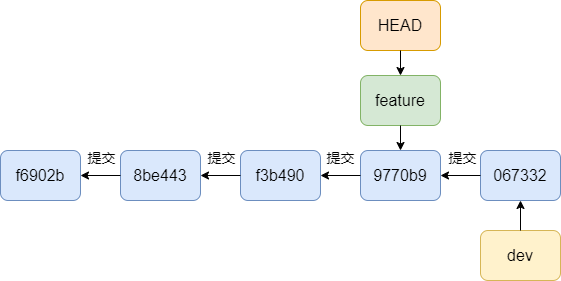

The diagram above was exported from draw.io. Its source (the exported page's mxGraphModel, read from the mxfile embedded in the PNG):
<mxGraphModel dx="1647" dy="853" grid="1" gridSize="5" guides="1" tooltips="1" connect="1" arrows="1" fold="1" page="1" pageScale="1" pageWidth="827" pageHeight="1169" math="0" shadow="0">
  <root>
    <mxCell id="0" />
    <mxCell id="1" parent="0" />
    <mxCell id="pmM0iH8CgM5lqVY0jMuc-1" value="&lt;font style=&quot;font-size: 16px;&quot;&gt;067332&lt;/font&gt;" style="rounded=1;whiteSpace=wrap;html=1;fontSize=14;fillColor=#dae8fc;strokeColor=#6c8ebf;" vertex="1" parent="1">
      <mxGeometry x="540" y="260" width="80" height="50" as="geometry" />
    </mxCell>
    <mxCell id="pmM0iH8CgM5lqVY0jMuc-2" value="&lt;font style=&quot;font-size: 16px;&quot;&gt;8be443&lt;/font&gt;" style="rounded=1;whiteSpace=wrap;html=1;fontSize=14;fillColor=#dae8fc;strokeColor=#6c8ebf;" vertex="1" parent="1">
      <mxGeometry x="180" y="260" width="80" height="50" as="geometry" />
    </mxCell>
    <mxCell id="pmM0iH8CgM5lqVY0jMuc-3" value="&lt;font style=&quot;font-size: 16px;&quot;&gt;f3b490&lt;/font&gt;" style="rounded=1;whiteSpace=wrap;html=1;fontSize=14;fillColor=#dae8fc;strokeColor=#6c8ebf;" vertex="1" parent="1">
      <mxGeometry x="300" y="260" width="80" height="50" as="geometry" />
    </mxCell>
    <mxCell id="pmM0iH8CgM5lqVY0jMuc-4" value="&lt;font style=&quot;font-size: 16px;&quot;&gt;9770b9&lt;/font&gt;" style="rounded=1;whiteSpace=wrap;html=1;fontSize=14;fillColor=#dae8fc;strokeColor=#6c8ebf;" vertex="1" parent="1">
      <mxGeometry x="420" y="260" width="80" height="50" as="geometry" />
    </mxCell>
    <mxCell id="pmM0iH8CgM5lqVY0jMuc-6" value="&lt;font style=&quot;font-size: 16px;&quot;&gt;f6902b&lt;/font&gt;" style="rounded=1;whiteSpace=wrap;html=1;fillColor=#dae8fc;strokeColor=#6c8ebf;" vertex="1" parent="1">
      <mxGeometry x="60" y="260" width="80" height="50" as="geometry" />
    </mxCell>
    <mxCell id="pmM0iH8CgM5lqVY0jMuc-7" value="" style="endArrow=classic;html=1;rounded=0;entryX=1;entryY=0.5;entryDx=0;entryDy=0;exitX=0;exitY=0.5;exitDx=0;exitDy=0;" edge="1" parent="1" source="pmM0iH8CgM5lqVY0jMuc-2" target="pmM0iH8CgM5lqVY0jMuc-6">
      <mxGeometry width="50" height="50" relative="1" as="geometry">
        <mxPoint x="385" y="460" as="sourcePoint" />
        <mxPoint x="435" y="410" as="targetPoint" />
      </mxGeometry>
    </mxCell>
    <mxCell id="pmM0iH8CgM5lqVY0jMuc-8" value="" style="endArrow=classic;html=1;rounded=0;entryX=1;entryY=0.5;entryDx=0;entryDy=0;exitX=0;exitY=0.5;exitDx=0;exitDy=0;" edge="1" parent="1" source="pmM0iH8CgM5lqVY0jMuc-3" target="pmM0iH8CgM5lqVY0jMuc-2">
      <mxGeometry width="50" height="50" relative="1" as="geometry">
        <mxPoint x="385" y="460" as="sourcePoint" />
        <mxPoint x="435" y="410" as="targetPoint" />
      </mxGeometry>
    </mxCell>
    <mxCell id="pmM0iH8CgM5lqVY0jMuc-9" value="" style="endArrow=classic;html=1;rounded=0;entryX=1;entryY=0.5;entryDx=0;entryDy=0;" edge="1" parent="1" source="pmM0iH8CgM5lqVY0jMuc-4" target="pmM0iH8CgM5lqVY0jMuc-3">
      <mxGeometry width="50" height="50" relative="1" as="geometry">
        <mxPoint x="385" y="460" as="sourcePoint" />
        <mxPoint x="435" y="410" as="targetPoint" />
      </mxGeometry>
    </mxCell>
    <mxCell id="pmM0iH8CgM5lqVY0jMuc-10" value="" style="endArrow=classic;html=1;rounded=0;entryX=1;entryY=0.5;entryDx=0;entryDy=0;" edge="1" parent="1" source="pmM0iH8CgM5lqVY0jMuc-1" target="pmM0iH8CgM5lqVY0jMuc-4">
      <mxGeometry width="50" height="50" relative="1" as="geometry">
        <mxPoint x="385" y="460" as="sourcePoint" />
        <mxPoint x="435" y="410" as="targetPoint" />
      </mxGeometry>
    </mxCell>
    <mxCell id="pmM0iH8CgM5lqVY0jMuc-11" value="&lt;font style=&quot;font-size: 16px;&quot;&gt;feature&lt;/font&gt;" style="rounded=1;whiteSpace=wrap;html=1;fontSize=14;fillColor=#d5e8d4;strokeColor=#82b366;" vertex="1" parent="1">
      <mxGeometry x="420" y="185" width="80" height="50" as="geometry" />
    </mxCell>
    <mxCell id="pmM0iH8CgM5lqVY0jMuc-12" value="&lt;font style=&quot;font-size: 16px;&quot;&gt;HEAD&lt;/font&gt;" style="rounded=1;whiteSpace=wrap;html=1;fontSize=14;fillColor=#ffe6cc;strokeColor=#d79b00;" vertex="1" parent="1">
      <mxGeometry x="420" y="110" width="80" height="50" as="geometry" />
    </mxCell>
    <mxCell id="pmM0iH8CgM5lqVY0jMuc-13" value="&lt;font style=&quot;font-size: 16px;&quot;&gt;dev&lt;/font&gt;" style="rounded=1;whiteSpace=wrap;html=1;fontSize=14;fillColor=#fff2cc;strokeColor=#d6b656;" vertex="1" parent="1">
      <mxGeometry x="540" y="340" width="80" height="50" as="geometry" />
    </mxCell>
    <mxCell id="pmM0iH8CgM5lqVY0jMuc-18" value="" style="endArrow=classic;html=1;rounded=0;entryX=0.5;entryY=1;entryDx=0;entryDy=0;exitX=0.5;exitY=0;exitDx=0;exitDy=0;" edge="1" parent="1" source="pmM0iH8CgM5lqVY0jMuc-13" target="pmM0iH8CgM5lqVY0jMuc-1">
      <mxGeometry width="50" height="50" relative="1" as="geometry">
        <mxPoint x="385" y="460" as="sourcePoint" />
        <mxPoint x="435" y="410" as="targetPoint" />
      </mxGeometry>
    </mxCell>
    <mxCell id="pmM0iH8CgM5lqVY0jMuc-19" value="" style="endArrow=classic;html=1;rounded=0;entryX=0.5;entryY=0;entryDx=0;entryDy=0;exitX=0.5;exitY=1;exitDx=0;exitDy=0;" edge="1" parent="1" source="pmM0iH8CgM5lqVY0jMuc-11" target="pmM0iH8CgM5lqVY0jMuc-4">
      <mxGeometry width="50" height="50" relative="1" as="geometry">
        <mxPoint x="385" y="460" as="sourcePoint" />
        <mxPoint x="435" y="410" as="targetPoint" />
      </mxGeometry>
    </mxCell>
    <mxCell id="pmM0iH8CgM5lqVY0jMuc-20" value="" style="endArrow=classic;html=1;rounded=0;exitX=0.5;exitY=1;exitDx=0;exitDy=0;entryX=0.5;entryY=0;entryDx=0;entryDy=0;" edge="1" parent="1" source="pmM0iH8CgM5lqVY0jMuc-12" target="pmM0iH8CgM5lqVY0jMuc-11">
      <mxGeometry width="50" height="50" relative="1" as="geometry">
        <mxPoint x="385" y="460" as="sourcePoint" />
        <mxPoint x="435" y="410" as="targetPoint" />
      </mxGeometry>
    </mxCell>
    <mxCell id="pmM0iH8CgM5lqVY0jMuc-21" value="&lt;font style=&quot;font-size: 14px;&quot;&gt;提交&lt;/font&gt;" style="text;html=1;align=center;verticalAlign=middle;resizable=0;points=[];autosize=1;strokeColor=none;fillColor=none;" vertex="1" parent="1">
      <mxGeometry x="136" y="250" width="50" height="35" as="geometry" />
    </mxCell>
    <mxCell id="pmM0iH8CgM5lqVY0jMuc-22" value="&lt;font style=&quot;font-size: 14px;&quot;&gt;提交&lt;/font&gt;" style="text;html=1;align=center;verticalAlign=middle;resizable=0;points=[];autosize=1;strokeColor=none;fillColor=none;" vertex="1" parent="1">
      <mxGeometry x="256" y="250" width="50" height="35" as="geometry" />
    </mxCell>
    <mxCell id="pmM0iH8CgM5lqVY0jMuc-24" value="&lt;font style=&quot;font-size: 14px;&quot;&gt;提交&lt;/font&gt;" style="text;html=1;align=center;verticalAlign=middle;resizable=0;points=[];autosize=1;strokeColor=none;fillColor=none;" vertex="1" parent="1">
      <mxGeometry x="375" y="250" width="50" height="35" as="geometry" />
    </mxCell>
    <mxCell id="pmM0iH8CgM5lqVY0jMuc-25" value="&lt;font style=&quot;font-size: 14px;&quot;&gt;提交&lt;/font&gt;" style="text;html=1;align=center;verticalAlign=middle;resizable=0;points=[];autosize=1;strokeColor=none;fillColor=none;" vertex="1" parent="1">
      <mxGeometry x="497" y="250" width="50" height="35" as="geometry" />
    </mxCell>
  </root>
</mxGraphModel>